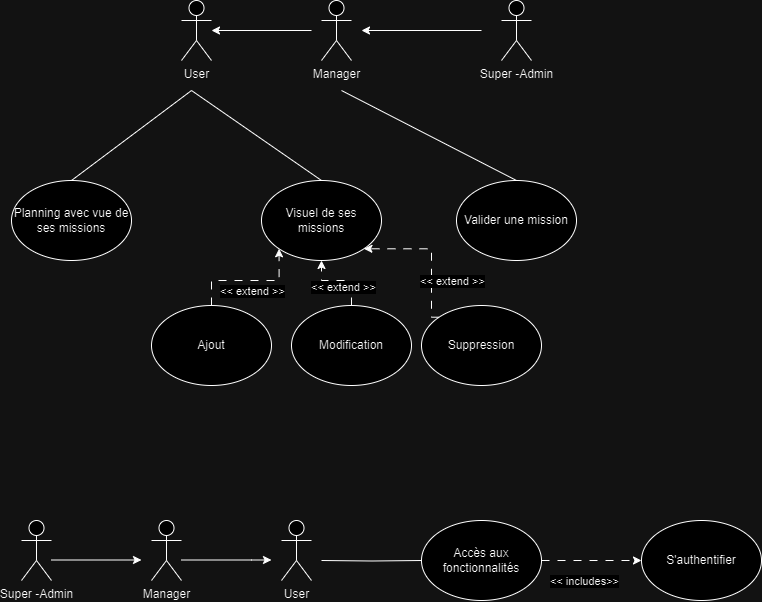

The diagram above was exported from draw.io. Its source (the exported page's mxGraphModel, read from the mxfile embedded in the PNG):
<mxGraphModel dx="1290" dy="615" grid="1" gridSize="10" guides="1" tooltips="1" connect="1" arrows="1" fold="1" page="1" pageScale="1" pageWidth="827" pageHeight="1169" math="0" shadow="0">
  <root>
    <mxCell id="0" />
    <mxCell id="1" parent="0" />
    <mxCell id="Alzi5F065YZ2xoLUCsjv-3" value="" style="edgeStyle=orthogonalEdgeStyle;rounded=0;orthogonalLoop=1;jettySize=auto;html=1;" parent="1" edge="1">
      <mxGeometry relative="1" as="geometry">
        <mxPoint x="510" y="70" as="sourcePoint" />
        <mxPoint x="390" y="70" as="targetPoint" />
      </mxGeometry>
    </mxCell>
    <mxCell id="Alzi5F065YZ2xoLUCsjv-1" value="Super -Admin" style="shape=umlActor;verticalLabelPosition=bottom;verticalAlign=top;html=1;outlineConnect=0;" parent="1" vertex="1">
      <mxGeometry x="530" y="40" width="30" height="60" as="geometry" />
    </mxCell>
    <mxCell id="Alzi5F065YZ2xoLUCsjv-2" value="Manager" style="shape=umlActor;verticalLabelPosition=bottom;verticalAlign=top;html=1;outlineConnect=0;" parent="1" vertex="1">
      <mxGeometry x="350" y="40" width="30" height="60" as="geometry" />
    </mxCell>
    <mxCell id="Alzi5F065YZ2xoLUCsjv-10" value="User" style="shape=umlActor;verticalLabelPosition=bottom;verticalAlign=top;html=1;outlineConnect=0;" parent="1" vertex="1">
      <mxGeometry x="210" y="40" width="30" height="60" as="geometry" />
    </mxCell>
    <mxCell id="Alzi5F065YZ2xoLUCsjv-13" value="Visuel de ses missions" style="ellipse;whiteSpace=wrap;html=1;" parent="1" vertex="1">
      <mxGeometry x="290" y="220" width="120" height="80" as="geometry" />
    </mxCell>
    <mxCell id="Alzi5F065YZ2xoLUCsjv-14" value="Planning avec vue de ses missions" style="ellipse;whiteSpace=wrap;html=1;" parent="1" vertex="1">
      <mxGeometry x="40" y="220" width="120" height="80" as="geometry" />
    </mxCell>
    <mxCell id="Alzi5F065YZ2xoLUCsjv-36" style="edgeStyle=orthogonalEdgeStyle;rounded=0;orthogonalLoop=1;jettySize=auto;html=1;exitX=0.5;exitY=0;exitDx=0;exitDy=0;entryX=0;entryY=1;entryDx=0;entryDy=0;dashed=1;dashPattern=8 8;" parent="1" source="Alzi5F065YZ2xoLUCsjv-15" target="Alzi5F065YZ2xoLUCsjv-13" edge="1">
      <mxGeometry relative="1" as="geometry">
        <Array as="points">
          <mxPoint x="240" y="320" />
          <mxPoint x="308" y="320" />
        </Array>
      </mxGeometry>
    </mxCell>
    <mxCell id="Alzi5F065YZ2xoLUCsjv-37" value="&amp;lt;&amp;lt; extend &amp;gt;&amp;gt;" style="edgeLabel;html=1;align=center;verticalAlign=middle;resizable=0;points=[];" parent="Alzi5F065YZ2xoLUCsjv-36" vertex="1" connectable="0">
      <mxGeometry x="-0.0025" y="-2" relative="1" as="geometry">
        <mxPoint x="3" y="8" as="offset" />
      </mxGeometry>
    </mxCell>
    <mxCell id="Alzi5F065YZ2xoLUCsjv-15" value="Ajout" style="ellipse;whiteSpace=wrap;html=1;" parent="1" vertex="1">
      <mxGeometry x="180" y="345" width="120" height="80" as="geometry" />
    </mxCell>
    <mxCell id="Alzi5F065YZ2xoLUCsjv-17" style="edgeStyle=orthogonalEdgeStyle;rounded=0;orthogonalLoop=1;jettySize=auto;html=1;" parent="1" edge="1">
      <mxGeometry relative="1" as="geometry">
        <mxPoint x="340" y="70" as="sourcePoint" />
        <mxPoint x="240" y="70" as="targetPoint" />
      </mxGeometry>
    </mxCell>
    <mxCell id="Alzi5F065YZ2xoLUCsjv-19" value="Valider une mission" style="ellipse;whiteSpace=wrap;html=1;" parent="1" vertex="1">
      <mxGeometry x="485" y="220" width="120" height="80" as="geometry" />
    </mxCell>
    <mxCell id="Alzi5F065YZ2xoLUCsjv-21" value="" style="edgeStyle=orthogonalEdgeStyle;rounded=0;orthogonalLoop=1;jettySize=auto;html=1;" parent="1" edge="1">
      <mxGeometry relative="1" as="geometry">
        <mxPoint x="170" y="599.5" as="targetPoint" />
        <mxPoint x="80" y="599.5" as="sourcePoint" />
      </mxGeometry>
    </mxCell>
    <mxCell id="Alzi5F065YZ2xoLUCsjv-22" value="Super -Admin" style="shape=umlActor;verticalLabelPosition=bottom;verticalAlign=top;html=1;outlineConnect=0;" parent="1" vertex="1">
      <mxGeometry x="50" y="560" width="30" height="60" as="geometry" />
    </mxCell>
    <mxCell id="Alzi5F065YZ2xoLUCsjv-23" value="Manager" style="shape=umlActor;verticalLabelPosition=bottom;verticalAlign=top;html=1;outlineConnect=0;" parent="1" vertex="1">
      <mxGeometry x="180" y="560" width="30" height="60" as="geometry" />
    </mxCell>
    <mxCell id="Alzi5F065YZ2xoLUCsjv-30" style="edgeStyle=orthogonalEdgeStyle;rounded=0;orthogonalLoop=1;jettySize=auto;html=1;entryX=0;entryY=0.5;entryDx=0;entryDy=0;endArrow=none;endFill=0;" parent="1" target="Alzi5F065YZ2xoLUCsjv-26" edge="1">
      <mxGeometry relative="1" as="geometry">
        <mxPoint x="350" y="600" as="sourcePoint" />
      </mxGeometry>
    </mxCell>
    <mxCell id="Alzi5F065YZ2xoLUCsjv-24" value="User" style="shape=umlActor;verticalLabelPosition=bottom;verticalAlign=top;html=1;outlineConnect=0;" parent="1" vertex="1">
      <mxGeometry x="310" y="560" width="30" height="60" as="geometry" />
    </mxCell>
    <mxCell id="Alzi5F065YZ2xoLUCsjv-31" style="edgeStyle=orthogonalEdgeStyle;rounded=0;orthogonalLoop=1;jettySize=auto;html=1;exitX=1;exitY=0.5;exitDx=0;exitDy=0;entryX=0;entryY=0.5;entryDx=0;entryDy=0;dashed=1;dashPattern=8 8;" parent="1" source="Alzi5F065YZ2xoLUCsjv-26" target="Alzi5F065YZ2xoLUCsjv-27" edge="1">
      <mxGeometry relative="1" as="geometry" />
    </mxCell>
    <mxCell id="Alzi5F065YZ2xoLUCsjv-32" value="&amp;lt;&amp;lt; includes&amp;gt;&amp;gt;" style="edgeLabel;html=1;align=center;verticalAlign=middle;resizable=0;points=[];" parent="Alzi5F065YZ2xoLUCsjv-31" vertex="1" connectable="0">
      <mxGeometry x="-0.2174" y="2" relative="1" as="geometry">
        <mxPoint x="3" y="22" as="offset" />
      </mxGeometry>
    </mxCell>
    <mxCell id="Alzi5F065YZ2xoLUCsjv-26" value="Accès aux fonctionnalités" style="ellipse;whiteSpace=wrap;html=1;" parent="1" vertex="1">
      <mxGeometry x="450" y="560" width="120" height="80" as="geometry" />
    </mxCell>
    <mxCell id="Alzi5F065YZ2xoLUCsjv-27" value="S'authentifier" style="ellipse;whiteSpace=wrap;html=1;" parent="1" vertex="1">
      <mxGeometry x="670" y="560" width="120" height="80" as="geometry" />
    </mxCell>
    <mxCell id="Alzi5F065YZ2xoLUCsjv-33" value="" style="endArrow=none;html=1;rounded=0;exitX=0.5;exitY=0;exitDx=0;exitDy=0;" parent="1" source="Alzi5F065YZ2xoLUCsjv-14" edge="1">
      <mxGeometry width="50" height="50" relative="1" as="geometry">
        <mxPoint x="110" y="210" as="sourcePoint" />
        <mxPoint x="220" y="130" as="targetPoint" />
        <Array as="points" />
      </mxGeometry>
    </mxCell>
    <mxCell id="Alzi5F065YZ2xoLUCsjv-34" value="" style="endArrow=none;html=1;rounded=0;exitX=0.5;exitY=0;exitDx=0;exitDy=0;" parent="1" source="Alzi5F065YZ2xoLUCsjv-13" edge="1">
      <mxGeometry width="50" height="50" relative="1" as="geometry">
        <mxPoint x="140" y="220" as="sourcePoint" />
        <mxPoint x="220" y="130" as="targetPoint" />
        <Array as="points" />
      </mxGeometry>
    </mxCell>
    <mxCell id="Alzi5F065YZ2xoLUCsjv-35" value="" style="endArrow=none;html=1;rounded=0;exitX=0.5;exitY=0;exitDx=0;exitDy=0;" parent="1" source="Alzi5F065YZ2xoLUCsjv-19" edge="1">
      <mxGeometry width="50" height="50" relative="1" as="geometry">
        <mxPoint x="510" y="320" as="sourcePoint" />
        <mxPoint x="370" y="130" as="targetPoint" />
      </mxGeometry>
    </mxCell>
    <mxCell id="Alzi5F065YZ2xoLUCsjv-38" value="Modification" style="ellipse;whiteSpace=wrap;html=1;" parent="1" vertex="1">
      <mxGeometry x="320" y="345" width="120" height="80" as="geometry" />
    </mxCell>
    <mxCell id="Alzi5F065YZ2xoLUCsjv-39" value="Suppression" style="ellipse;whiteSpace=wrap;html=1;" parent="1" vertex="1">
      <mxGeometry x="450" y="345" width="120" height="80" as="geometry" />
    </mxCell>
    <mxCell id="Alzi5F065YZ2xoLUCsjv-40" style="edgeStyle=orthogonalEdgeStyle;rounded=0;orthogonalLoop=1;jettySize=auto;html=1;exitX=0.5;exitY=0;exitDx=0;exitDy=0;entryX=0.5;entryY=1;entryDx=0;entryDy=0;dashed=1;dashPattern=8 8;" parent="1" target="Alzi5F065YZ2xoLUCsjv-13" edge="1">
      <mxGeometry relative="1" as="geometry">
        <mxPoint x="380" y="345" as="sourcePoint" />
        <mxPoint x="448" y="288" as="targetPoint" />
        <Array as="points">
          <mxPoint x="380" y="320" />
          <mxPoint x="350" y="320" />
        </Array>
      </mxGeometry>
    </mxCell>
    <mxCell id="Alzi5F065YZ2xoLUCsjv-41" value="&amp;lt;&amp;lt; extend &amp;gt;&amp;gt;" style="edgeLabel;html=1;align=center;verticalAlign=middle;resizable=0;points=[];" parent="Alzi5F065YZ2xoLUCsjv-40" vertex="1" connectable="0">
      <mxGeometry x="-0.0025" y="-2" relative="1" as="geometry">
        <mxPoint x="3" y="8" as="offset" />
      </mxGeometry>
    </mxCell>
    <mxCell id="Alzi5F065YZ2xoLUCsjv-42" style="edgeStyle=orthogonalEdgeStyle;rounded=0;orthogonalLoop=1;jettySize=auto;html=1;exitX=0;exitY=0;exitDx=0;exitDy=0;entryX=1;entryY=1;entryDx=0;entryDy=0;dashed=1;dashPattern=8 8;" parent="1" source="Alzi5F065YZ2xoLUCsjv-39" target="Alzi5F065YZ2xoLUCsjv-13" edge="1">
      <mxGeometry relative="1" as="geometry">
        <mxPoint x="492" y="357" as="sourcePoint" />
        <mxPoint x="560" y="300" as="targetPoint" />
        <Array as="points">
          <mxPoint x="460" y="357" />
          <mxPoint x="460" y="288" />
        </Array>
      </mxGeometry>
    </mxCell>
    <mxCell id="Alzi5F065YZ2xoLUCsjv-43" value="&amp;lt;&amp;lt; extend &amp;gt;&amp;gt;" style="edgeLabel;html=1;align=center;verticalAlign=middle;resizable=0;points=[];" parent="Alzi5F065YZ2xoLUCsjv-42" vertex="1" connectable="0">
      <mxGeometry x="-0.0025" y="-2" relative="1" as="geometry">
        <mxPoint x="18" y="28" as="offset" />
      </mxGeometry>
    </mxCell>
    <mxCell id="Alzi5F065YZ2xoLUCsjv-45" value="" style="edgeStyle=orthogonalEdgeStyle;rounded=0;orthogonalLoop=1;jettySize=auto;html=1;" parent="1" edge="1">
      <mxGeometry relative="1" as="geometry">
        <mxPoint x="300" y="599.5" as="targetPoint" />
        <mxPoint x="210" y="599.5" as="sourcePoint" />
        <Array as="points">
          <mxPoint x="280" y="600" />
          <mxPoint x="280" y="600" />
        </Array>
      </mxGeometry>
    </mxCell>
  </root>
</mxGraphModel>